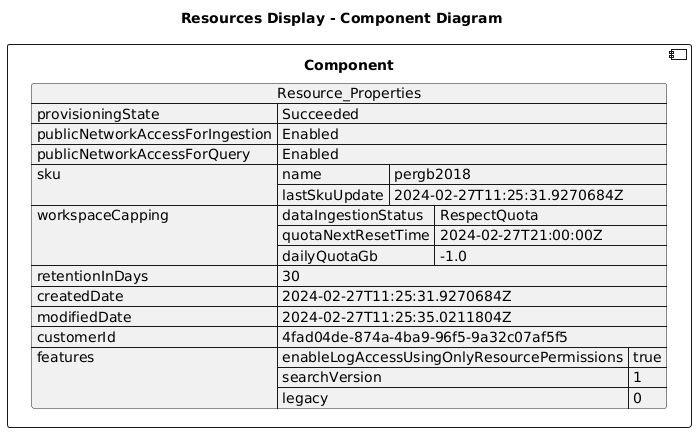

The diagram above was rendered by PlantUML. Its source (embedded in the PNG):
@startuml

title Resources Display - Component Diagram

component Component {

json  Resource_Properties {
  "provisioningState": "Succeeded",
  "publicNetworkAccessForIngestion": "Enabled",
  "publicNetworkAccessForQuery": "Enabled",
  "sku": {
    "name": "pergb2018",
    "lastSkuUpdate": "2024-02-27T11:25:31.9270684Z"
  },
  "workspaceCapping": {
    "dataIngestionStatus": "RespectQuota",
    "quotaNextResetTime": "2024-02-27T21:00:00Z",
    "dailyQuotaGb": -1.0
  },
  "retentionInDays": 30,
  "createdDate": "2024-02-27T11:25:31.9270684Z",
  "modifiedDate": "2024-02-27T11:25:35.0211804Z",
  "customerId": "4fad04de-874a-4ba9-96f5-9a32c07af5f5",
  "features": {
    "enableLogAccessUsingOnlyResourcePermissions": true,
    "searchVersion": 1,
    "legacy": 0
  }
}
}
@enduml